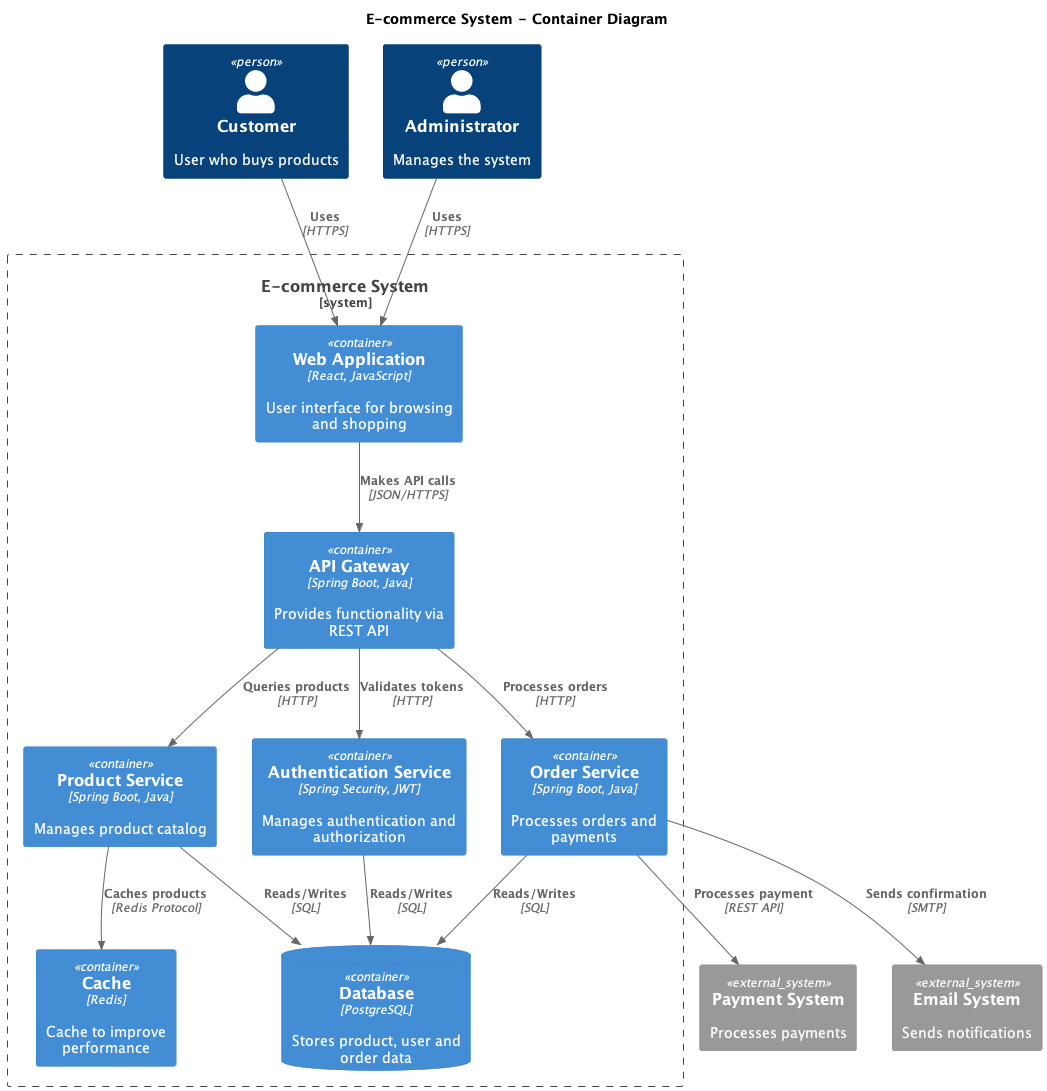

The diagram above was rendered by PlantUML. Its source (embedded in the PNG):
@startuml
!include https://raw.githubusercontent.com/plantuml-stdlib/C4-PlantUML/master/C4_Container.puml

' Title definition
TITLE E-commerce System - Container Diagram

' People definition
Person(customer, "Customer", "User who buys products")
Person(admin, "Administrator", "Manages the system")

' System boundary definition
System_Boundary(c1, "E-commerce System") {
    Container(web_app, "Web Application", "React, JavaScript", "User interface for browsing and shopping")
    Container(api, "API Gateway", "Spring Boot, Java", "Provides functionality via REST API")
    Container(auth_service, "Authentication Service", "Spring Security, JWT", "Manages authentication and authorization")
    Container(product_service, "Product Service", "Spring Boot, Java", "Manages product catalog")
    Container(order_service, "Order Service", "Spring Boot, Java", "Processes orders and payments")
    ContainerDb(database, "Database", "PostgreSQL", "Stores product, user and order data")
    Container(cache, "Cache", "Redis", "Cache to improve performance")
}

' External systems
System_Ext(payment, "Payment System", "Processes payments")
System_Ext(email, "Email System", "Sends notifications")

' Relationships
Rel(customer, web_app, "Uses", "HTTPS")
Rel(admin, web_app, "Uses", "HTTPS")
Rel(web_app, api, "Makes API calls", "JSON/HTTPS")
Rel(api, auth_service, "Validates tokens", "HTTP")
Rel(api, product_service, "Queries products", "HTTP")
Rel(api, order_service, "Processes orders", "HTTP")
Rel(product_service, database, "Reads/Writes", "SQL")
Rel(order_service, database, "Reads/Writes", "SQL")
Rel(auth_service, database, "Reads/Writes", "SQL")
Rel(product_service, cache, "Caches products", "Redis Protocol")
Rel(order_service, payment, "Processes payment", "REST API")
Rel(order_service, email, "Sends confirmation", "SMTP")

@enduml